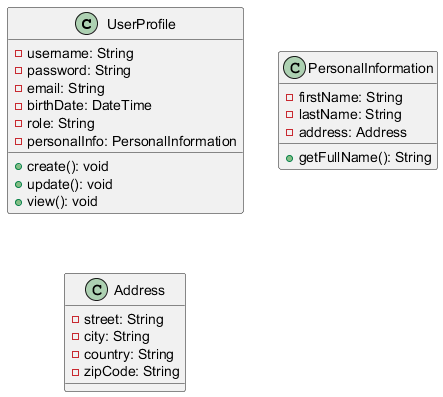

The diagram above was rendered by PlantUML. Its source (embedded in the PNG):
@startuml
   class UserProfile {
       - username: String
       - password: String
       - email: String
       - birthDate: DateTime
       - role: String
       - personalInfo: PersonalInformation

       + create(): void
       + update(): void
       + view(): void
   }

   class PersonalInformation {
       - firstName: String
       - lastName: String
       - address: Address

       + getFullName(): String
   }

   class Address {
       - street: String
       - city: String
       - country: String
       - zipCode: String
   }
   @enduml